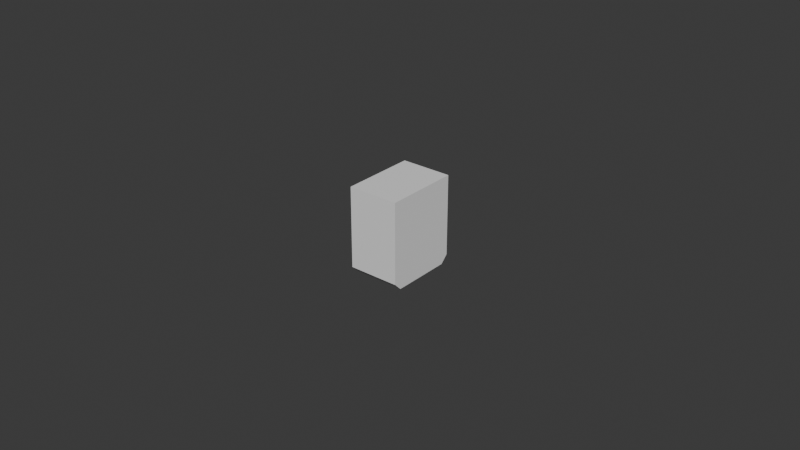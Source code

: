 # Source: UCX_TaskBoardCableWrapPostLeft_002.blend  (saved by Blender 4.3.32; exported with 4.5.12 LTS)
import bpy
from mathutils import Matrix  # noqa: F401  (used for matrix-valued properties, if any)

bpy.ops.wm.read_factory_settings(use_empty=True)
scene = bpy.context.scene
scene.name = 'Scene'

# ---- collections
col_collection = bpy.data.collections.new('Collection'); scene.collection.children.link(col_collection)

# ---- world
world_world = bpy.data.worlds.new('World'); scene.world = world_world
world_world.use_nodes = True; world_world.node_tree.nodes.clear()
_N = world_world.node_tree.nodes; _L = world_world.node_tree.links
n0 = _N.new('ShaderNodeOutputWorld'); n0.name = 'World Output'; n0.location = (300, 300)
n1 = _N.new('ShaderNodeBackground'); n1.name = 'Background'; n1.location = (10, 300)
n1.inputs[0].default_value = (0.05088, 0.05088, 0.05088, 1.0)
_L.new(n1.outputs[0], n0.inputs[0])
n0.is_active_output = True
world_world.color = (0.05088, 0.05088, 0.05088)
world_world.sun_shadow_jitter_overblur = 0.0

# ---- meshes
me_ucx_taskboardcablewrappostleft_002 = bpy.data.meshes.new('UCX_TaskBoardCableWrapPostLeft_002')
me_ucx_taskboardcablewrappostleft_002.from_pydata([(0.008192, 0.012, -0.01198), (0.008205, 0.012, 0.01409), (0.008205, -0.012, 0.01409), (0.008193, -0.012, -0.01198), (0.008191, -0.009645, -0.01434), (0.008191, 0.009646, -0.01434), (-0.008195, 0.012, 0.0141), (-0.008195, -0.012, 0.0141), (-0.008207, -0.012, -0.01194), (-0.008208, -0.009645, -0.0143), (-0.008208, 0.009645, -0.0143), (-0.008207, 0.012, -0.01194)], [], [(0, 1, 2), (2, 3, 4), (4, 5, 0), (2, 4, 0), (6, 7, 2), (6, 2, 1), (7, 8, 3), (7, 3, 2), (5, 4, 9), (5, 9, 10), (6, 11, 10), (10, 9, 8), (8, 7, 6), (10, 8, 6), (11, 0, 5), (11, 5, 10), (3, 8, 9), (3, 9, 4), (11, 6, 1), (11, 1, 0)])
me_ucx_taskboardcablewrappostleft_002.update()

# ---- objects
ob_ucx_taskboardcablewrappostleft_002 = bpy.data.objects.new('UCX_TaskBoardCableWrapPostLeft_002', me_ucx_taskboardcablewrappostleft_002)

# ---- transforms, parenting, visibility, modifiers, constraints
ob_ucx_taskboardcablewrappostleft_002.location = (0.0, 0.0, 0.0)

# ---- collection membership
col_collection.objects.link(ob_ucx_taskboardcablewrappostleft_002)

# ---- scene / render settings (as saved in the file)
scene.frame_start = 1; scene.frame_end = 250; scene.frame_set(1)
scene.render.engine = 'BLENDER_EEVEE_NEXT'
bpy.context.view_layer.update()

# ---- added for rendering (the .blend has no active camera and no usable light): camera, sun
cam_auto = bpy.data.cameras.new('AutoCamera')
cam_auto.lens = 50.0
cam_auto.sensor_width = 36.0
cam_auto.clip_end = 1000.0
ob_auto_camera = bpy.data.objects.new('AutoCamera', cam_auto)
scene.collection.objects.link(ob_auto_camera)
ob_auto_camera.location = (0.185043, -0.222054, 0.147918)
ob_auto_camera.rotation_euler = (1.09748, -7.21219e-08, 0.694738)
scene.camera = ob_auto_camera
light_auto_sun = bpy.data.lights.new('AutoSun', 'SUN')
light_auto_sun.energy = 3.0
light_auto_sun.angle = 0.0523599
ob_auto_sun = bpy.data.objects.new('AutoSun', light_auto_sun)
scene.collection.objects.link(ob_auto_sun)
ob_auto_sun.rotation_euler = (0.872665, 0.174533, 0.523599)
bpy.context.view_layer.update()
